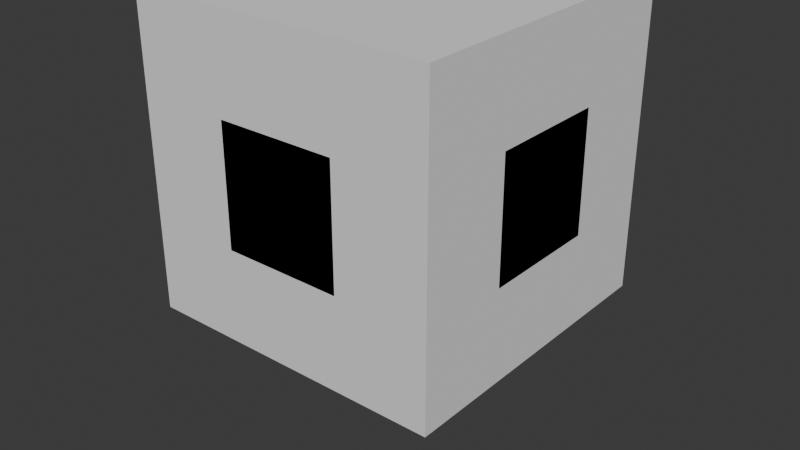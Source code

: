 # Source: most_beautiful_asset_in_the_world.blend  (saved by Blender 4.1.24; exported with 4.5.12 LTS)
import bpy
from mathutils import Matrix  # noqa: F401  (used for matrix-valued properties, if any)

bpy.ops.wm.read_factory_settings(use_empty=True)
scene = bpy.context.scene
scene.name = 'Scene'

# ---- collections
col_collection = bpy.data.collections.new('Collection'); scene.collection.children.link(col_collection)

# ---- materials (node trees are filled in below, after node groups)
mat_material = bpy.data.materials.new('Material')
mat_material.alpha_threshold = 0.0
mat_material.use_transparent_shadow = False
mat_material.roughness = 0.5
mat_material.line_color = (0.0, 0.0, 0.0, 1.0)

# ---- material node trees
mat_material.use_nodes = True; mat_material.node_tree.nodes.clear()
_N = mat_material.node_tree.nodes; _L = mat_material.node_tree.links
n0 = _N.new('ShaderNodeOutputMaterial'); n0.name = 'Material Output'; n0.location = (300, 300)
n1 = _N.new('ShaderNodeBsdfPrincipled'); n1.name = 'Principled BSDF'; n1.location = (10, 300)
n1.inputs[3].default_value = 1.45
_L.new(n1.outputs[0], n0.inputs[0])
n0.is_active_output = True

# ---- world
world_world = bpy.data.worlds.new('World'); scene.world = world_world
world_world.use_nodes = True; world_world.node_tree.nodes.clear()
_N = world_world.node_tree.nodes; _L = world_world.node_tree.links
n0 = _N.new('ShaderNodeOutputWorld'); n0.name = 'World Output'; n0.location = (300, 300)
n1 = _N.new('ShaderNodeBackground'); n1.name = 'Background'; n1.location = (10, 300)
n1.inputs[0].default_value = (0.05088, 0.05088, 0.05088, 1.0)
_L.new(n1.outputs[0], n0.inputs[0])
n0.is_active_output = True
world_world.color = (0.05088, 0.05088, 0.05088)
world_world.use_sun_shadow = False
world_world.sun_shadow_jitter_overblur = 0.0

# ---- meshes
me_cube = bpy.data.meshes.new('Cube')
me_cube.from_pydata([(0.3904, 1.0, 0.3904), (0.3904, 0.3904, 1.0), (1.0, 0.3904, 0.3904), (0.3904, 0.3904, -1.0), (0.3904, 1.0, -0.3904), (1.0, 0.3904, -0.3904), (1.0, -0.3904, 0.3904), (0.3904, -0.3904, 1.0), (0.3904, -1.0, 0.3904), (1.0, -0.3904, -0.3904), (0.3904, -1.0, -0.3904), (0.3904, -0.3904, -1.0), (-0.3904, 1.0, 0.3904), (-1.0, 0.3904, 0.3904), (-0.3904, 0.3904, 1.0), (-1.0, 0.3904, -0.3904), (-0.3904, 1.0, -0.3904), (-0.3904, 0.3904, -1.0), (-1.0, -0.3904, 0.3904), (-0.3904, -1.0, 0.3904), (-0.3904, -0.3904, 1.0), (-0.3904, -0.3904, -1.0), (-0.3904, -1.0, -0.3904), (-1.0, -0.3904, -0.3904), (1.0, 1.0, -2.0), (1.0, 1.0, 0.0)], [(25, 24)], [(17, 3, 11, 21), (23, 18, 13, 15), (10, 8, 19, 22), (1, 14, 20, 7), (5, 2, 6, 9), (0, 1, 2), (3, 4, 5), (6, 7, 8), (9, 10, 11), (12, 13, 14), (15, 16, 17), (18, 19, 20), (21, 22, 23), (17, 21, 23, 15), (3, 17, 16, 4), (2, 5, 4, 0), (22, 19, 18, 23), (8, 10, 9, 6), (12, 16, 15, 13), (7, 20, 19, 8), (1, 7, 6, 2), (21, 11, 10, 22), (20, 14, 13, 18), (14, 1, 0, 12), (11, 3, 5, 9), (16, 12, 0, 4)])
_uv = me_cube.uv_layers.new(name='UVMap')
_uv.uv.foreach_set('vector', [0.2012, 0.5762, 0.2988, 0.5762, 0.2988, 0.6738, 0.2012, 0.6738, 0.4512, 0.0762, 0.5488, 0.0762, 0.5488, 0.1738, 0.4512, 0.1738, 0.4512, 0.8262, 0.5488, 0.8262, 0.5488, 0.9238, 0.4512, 0.9238, 0.7012, 0.5762, 0.7988, 0.5762, 0.7988, 0.6738, 0.7012, 0.6738, 0.4512, 0.5762, 0.5488, 0.5762, 0.5488, 0.6738, 0.4512, 0.6738, 0.5488, 0.4238, 0.625, 0.4238, 0.5488, 0.5, 0.2988, 0.5762, 0.2988, 0.5, 0.375, 0.5762, 0.5488, 0.75, 0.625, 0.8262, 0.5488, 0.8262, 0.375, 0.6738, 0.2988, 0.75, 0.2988, 0.6738, 0.5488, 0.25, 0.5488, 0.1738, 0.625, 0.1738, 0.125, 0.5762, 0.2012, 0.5, 0.2012, 0.5762, 0.5488, 0.0762, 0.5488, 0.0, 0.625, 0.0762, 0.2012, 0.6738, 0.2012, 0.75, 0.125, 0.6738, 0.2012, 0.5762, 0.2012, 0.6738, 0.125, 0.6738, 0.125, 0.5762, 0.2988, 0.5762, 0.2012, 0.5762, 0.2012, 0.5, 0.2988, 0.5, 0.5488, 0.5762, 0.4512, 0.5762, 0.4512, 0.4238, 0.5488, 0.4238, 0.4512, 0.0, 0.5488, 0.0, 0.5488, 0.0762, 0.4512, 0.0762, 0.5488, 0.8262, 0.4512, 0.8262, 0.4512, 0.6738, 0.5488, 0.6738, 0.5488, 0.3262, 0.4512, 0.3262, 0.4512, 0.1738, 0.5488, 0.1738, 0.625, 0.8262, 0.625, 0.9238, 0.5488, 0.9238, 0.5488, 0.8262, 0.7012, 0.5762, 0.7012, 0.6738, 0.5488, 0.6738, 0.5488, 0.5762, 0.2012, 0.6738, 0.2988, 0.6738, 0.2988, 0.75, 0.2012, 0.75, 0.625, 0.0762, 0.625, 0.1738, 0.5488, 0.1738, 0.5488, 0.0762, 0.625, 0.3262, 0.625, 0.4238, 0.5488, 0.4238, 0.5488, 0.3262, 0.2988, 0.6738, 0.2988, 0.5762, 0.4512, 0.5762, 0.4512, 0.6738, 0.4512, 0.3262, 0.5488, 0.3262, 0.5488, 0.4238, 0.4512, 0.4238])
me_cube.materials.append(mat_material)
me_cube.use_mirror_vertex_groups = False
me_cube.update()
me_cube_001 = bpy.data.meshes.new('Cube.001')
me_cube_001.from_pydata([(-1.0, -1.0, -1.0), (-1.0, -1.0, 1.0), (-1.0, 1.0, -1.0), (-1.0, 1.0, 1.0), (1.0, -1.0, -1.0), (1.0, -1.0, 1.0), (1.0, 1.0, -1.0), (1.0, 1.0, 1.0)], [], [(0, 1, 3, 2), (2, 3, 7, 6), (6, 7, 5, 4), (4, 5, 1, 0), (2, 6, 4, 0), (7, 3, 1, 5)])
_uv = me_cube_001.uv_layers.new(name='UVMap')
_uv.uv.foreach_set('vector', [0.375, 0.0, 0.625, 0.0, 0.625, 0.25, 0.375, 0.25, 0.375, 0.25, 0.625, 0.25, 0.625, 0.5, 0.375, 0.5, 0.375, 0.5, 0.625, 0.5, 0.625, 0.75, 0.375, 0.75, 0.375, 0.75, 0.625, 0.75, 0.625, 1.0, 0.375, 1.0, 0.125, 0.5, 0.375, 0.5, 0.375, 0.75, 0.125, 0.75, 0.625, 0.5, 0.875, 0.5, 0.875, 0.75, 0.625, 0.75])
me_cube_001.update()

# ---- objects
ob_cube = bpy.data.objects.new('Cube', me_cube)
ob_cube_colonly = bpy.data.objects.new('Cube-colonly', me_cube_001)

# ---- transforms, parenting, visibility, modifiers, constraints
ob_cube.location = (0.0, 0.0, 1.0)
ob_cube.lock_rotations_4d = False
ob_cube.empty_display_type = 'ARROWS'
ob_cube.lineart.crease_threshold = 0.0
ob_cube_colonly.location = (0.0, 0.0, 1.005)

# ---- collection membership
col_collection.objects.link(ob_cube)
col_collection.objects.link(ob_cube_colonly)

# ---- scene / render settings (as saved in the file)
scene.frame_start = 1; scene.frame_end = 250; scene.frame_set(1)
scene.render.engine = 'BLENDER_EEVEE_NEXT'
scene.cycles.sampling_pattern = 'TABULATED_SOBOL'
scene.eevee.ray_tracing_options.trace_max_roughness = 0.0
bpy.context.view_layer.update()

# ---- added for rendering (the .blend has no active camera and no usable light): camera, sun
cam_auto = bpy.data.cameras.new('AutoCamera')
cam_auto.lens = 50.0
cam_auto.sensor_width = 36.0
cam_auto.clip_end = 1000.0
ob_auto_camera = bpy.data.objects.new('AutoCamera', cam_auto)
scene.collection.objects.link(ob_auto_camera)
ob_auto_camera.location = (3.81835, -4.58202, 3.55732)
ob_auto_camera.rotation_euler = (1.09748, -7.21219e-08, 0.694738)
scene.camera = ob_auto_camera
light_auto_sun = bpy.data.lights.new('AutoSun', 'SUN')
light_auto_sun.energy = 3.0
light_auto_sun.angle = 0.0523599
ob_auto_sun = bpy.data.objects.new('AutoSun', light_auto_sun)
scene.collection.objects.link(ob_auto_sun)
ob_auto_sun.rotation_euler = (0.872665, 0.174533, 0.523599)
bpy.context.view_layer.update()
